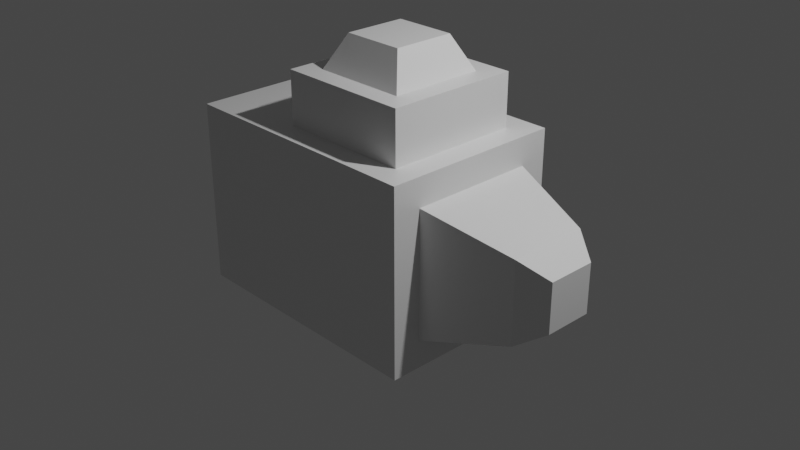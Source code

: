 # Source: Insetting.blend  (saved by Blender 2.90.8; exported with 4.5.12 LTS)
import bpy
from mathutils import Matrix  # noqa: F401  (used for matrix-valued properties, if any)

bpy.ops.wm.read_factory_settings(use_empty=True)
scene = bpy.context.scene
scene.name = 'Scene'

# ---- collections
col_collection = bpy.data.collections.new('Collection'); scene.collection.children.link(col_collection)

# ---- materials (node trees are filled in below, after node groups)
mat_material = bpy.data.materials.new('Material')
mat_material.alpha_threshold = 0.0
mat_material.use_transparent_shadow = False
mat_material.line_color = (0.0, 0.0, 0.0, 1.0)

# ---- material node trees
mat_material.use_nodes = True; mat_material.node_tree.nodes.clear()
_N = mat_material.node_tree.nodes; _L = mat_material.node_tree.links
n0 = _N.new('ShaderNodeOutputMaterial'); n0.name = 'Material Output'; n0.location = (300, 300)
n1 = _N.new('ShaderNodeBsdfPrincipled'); n1.name = 'Principled BSDF'; n1.location = (10, 300)
n1.distribution = 'GGX'
n1.subsurface_method = 'BURLEY'
n1.inputs[2].default_value = 0.4
n1.inputs[3].default_value = 1.45
n1.inputs[27].default_value = (0.0, 0.0, 0.0, 1.0)
n1.inputs[28].default_value = 1.0
_L.new(n1.outputs[0], n0.inputs[0])
n0.is_active_output = True

# ---- world
world_world = bpy.data.worlds.new('World'); scene.world = world_world
world_world.use_nodes = True; world_world.node_tree.nodes.clear()
_N = world_world.node_tree.nodes; _L = world_world.node_tree.links
n0 = _N.new('ShaderNodeOutputWorld'); n0.name = 'World Output'; n0.location = (300, 300)
n1 = _N.new('ShaderNodeBackground'); n1.name = 'Background'; n1.location = (10, 300)
n1.inputs[0].default_value = (0.05088, 0.05088, 0.05088, 1.0)
_L.new(n1.outputs[0], n0.inputs[0])
n0.is_active_output = True
world_world.color = (0.05088, 0.05088, 0.05088)
world_world.use_sun_shadow = False
world_world.sun_shadow_jitter_overblur = 0.0

# ---- cameras
cam_camera = bpy.data.cameras.new('Camera')
cam_camera.clip_end = 100.0
cam_camera.ortho_scale = 7.314

# ---- lights
light_light = bpy.data.lights.new('Light', 'POINT')
light_light.transmission_factor = 0.0
light_light.energy = 1000.0
light_light.shadow_soft_size = 0.1
light_light.shadow_maximum_resolution = 0.006
light_light.use_absolute_resolution = True

# ---- meshes
me_cube = bpy.data.meshes.new('Cube')
me_cube.from_pydata([(1.0, 0.6919, 0.6919), (1.0, 0.6919, -0.6919), (1.0, -0.6919, 0.6919), (1.0, -0.6919, -0.6919), (-1.0, 1.0, 1.0), (-1.0, 1.0, -1.0), (-1.0, -1.0, 1.0), (-1.0, -1.0, -1.0), (1.0, -1.0, 1.0), (-1.0, -1.0, 1.0), (1.0, 1.0, 1.0), (-1.0, 1.0, 1.0), (0.7332, -0.7332, 1.0), (-0.7332, -0.7332, 1.0), (0.7332, 0.7332, 1.0), (-0.7332, 0.7332, 1.0), (0.7332, -0.7332, 1.572), (-0.7332, -0.7332, 1.572), (0.7332, 0.7332, 1.572), (-0.7332, 0.7332, 1.572), (0.5153, -0.5153, 1.572), (-0.5153, -0.5153, 1.572), (0.5153, 0.5153, 1.572), (-0.5153, 0.5153, 1.572), (0.3349, -0.3349, 1.936), (-0.3349, -0.3349, 1.936), (0.3349, 0.3349, 1.936), (-0.3349, 0.3349, 1.936), (1.0, 1.0, 1.0), (1.0, 1.0, -1.0), (1.0, -1.0, 1.0), (1.0, -1.0, -1.0), (2.204, 0.2643, 0.2643), (2.204, 0.2643, -0.2643), (2.204, -0.2643, 0.2643), (2.204, -0.2643, -0.2643), (1.926, 0.441, 0.441), (1.926, 0.441, -0.441), (1.926, -0.441, 0.441), (1.926, -0.441, -0.441), (-0.3266, -0.4608, 1.682), (0.3266, -0.4608, 1.682), (0.2552, -0.3894, 1.827), (-0.2552, -0.3894, 1.827), (0.2123, 0.2123, 1.936), (-0.2123, 0.2123, 1.936), (-0.2123, -0.2123, 1.936), (0.2123, -0.2123, 1.936), (0.3266, 0.4608, 1.682), (-0.3266, 0.4608, 1.682), (-0.2552, 0.3894, 1.827), (0.2552, 0.3894, 1.827), (0.4608, -0.3266, 1.682), (0.4608, 0.3266, 1.682), (0.3894, 0.2552, 1.827), (0.3894, -0.2552, 1.827), (-0.4608, 0.3266, 1.682), (-0.4608, -0.3266, 1.682), (-0.3894, -0.2552, 1.827), (-0.3894, 0.2552, 1.827), (-1.0, 1.0, -1.0), (-1.0, -1.0, -1.0), (-1.0, -1.0, 1.0), (-1.0, 1.0, 1.0), (-1.0, -0.5518, -0.5518), (-1.0, -0.5518, 0.5518), (-1.0, 0.5518, 0.5518), (-1.0, 0.5518, -0.5518), (-1.813, 1.0, -1.0), (-1.813, -1.0, -1.0), (-1.813, -1.0, 1.0), (-1.813, 1.0, 1.0), (-1.813, -0.5518, -0.5518), (-1.813, -0.5518, 0.5518), (-1.813, 0.5518, -0.5518), (-1.813, 0.5518, 0.5518)], [], [(28, 4, 11, 10), (31, 30, 6, 7), (5, 7, 61, 60), (5, 29, 31, 7), (0, 2, 38, 36), (5, 4, 28, 29), (11, 9, 13, 15), (6, 30, 8, 9), (4, 6, 9, 11), (30, 28, 10, 8), (14, 15, 19, 18), (9, 8, 12, 13), (10, 11, 15, 14), (8, 10, 14, 12), (19, 17, 21, 23), (12, 14, 18, 16), (15, 13, 17, 19), (13, 12, 16, 17), (40, 41, 42, 43), (17, 16, 20, 21), (18, 19, 23, 22), (16, 18, 22, 20), (44, 45, 46, 47), (48, 49, 50, 51), (52, 53, 54, 55), (56, 57, 58, 59), (0, 1, 29, 28), (3, 2, 30, 31), (2, 0, 28, 30), (1, 3, 31, 29), (33, 32, 34, 35), (1, 0, 36, 37), (3, 1, 37, 39), (2, 3, 39, 38), (32, 33, 37, 36), (35, 34, 38, 39), (34, 32, 36, 38), (33, 35, 39, 37), (21, 20, 41, 40), (20, 24, 42, 41), (24, 25, 43, 42), (25, 21, 40, 43), (26, 27, 45, 44), (27, 25, 46, 45), (25, 24, 47, 46), (24, 26, 44, 47), (22, 23, 49, 48), (23, 27, 50, 49), (27, 26, 51, 50), (26, 22, 48, 51), (20, 22, 53, 52), (22, 26, 54, 53), (26, 24, 55, 54), (24, 20, 52, 55), (23, 21, 57, 56), (21, 25, 58, 57), (25, 27, 59, 58), (27, 23, 56, 59), (64, 65, 66, 67), (6, 4, 63, 62), (4, 5, 60, 63), (7, 6, 62, 61), (64, 67, 74, 72), (60, 61, 69, 68), (67, 66, 75, 74), (63, 60, 68, 71), (69, 70, 73, 72), (70, 71, 75, 73), (71, 68, 74, 75), (68, 69, 72, 74), (62, 63, 71, 70), (61, 62, 70, 69), (66, 65, 73, 75), (65, 64, 72, 73)])
_uv = me_cube.uv_layers.new(name='UVMap')
_uv.uv.foreach_set('vector', [0.625, 0.5, 0.625, 0.25, 0.625, 0.25, 0.625, 0.5, 0.375, 0.75, 0.625, 0.75, 0.625, 1.0, 0.375, 1.0, 0.125, 0.5, 0.125, 0.75, 0.125, 0.75, 0.125, 0.5, 0.125, 0.5, 0.375, 0.5, 0.375, 0.75, 0.125, 0.75, 0.5865, 0.5385, 0.5865, 0.7115, 0.5865, 0.7115, 0.5865, 0.5385, 0.375, 0.25, 0.625, 0.25, 0.625, 0.5, 0.375, 0.5, 0.625, 0.25, 0.625, 0.0, 0.625, 0.0, 0.625, 0.25, 0.625, 1.0, 0.625, 0.75, 0.625, 0.75, 0.625, 1.0, 0.625, 0.25, 0.625, 0.0, 0.625, 0.0, 0.625, 0.25, 0.625, 0.75, 0.625, 0.5, 0.625, 0.5, 0.625, 0.75, 0.625, 0.5, 0.625, 0.25, 0.625, 0.25, 0.625, 0.5, 0.625, 1.0, 0.625, 0.75, 0.625, 0.75, 0.625, 1.0, 0.625, 0.5, 0.625, 0.25, 0.625, 0.25, 0.625, 0.5, 0.625, 0.75, 0.625, 0.5, 0.625, 0.5, 0.625, 0.75, 0.625, 0.25, 0.625, 0.0, 0.625, 0.0, 0.625, 0.25, 0.625, 0.75, 0.625, 0.5, 0.625, 0.5, 0.625, 0.75, 0.625, 0.25, 0.625, 0.0, 0.625, 0.0, 0.625, 0.25, 0.625, 1.0, 0.625, 0.75, 0.625, 0.75, 0.625, 1.0, 0.625, 0.9639, 0.625, 0.7861, 0.625, 0.7907, 0.625, 0.9593, 0.625, 1.0, 0.625, 0.75, 0.625, 0.75, 0.625, 1.0, 0.625, 0.5, 0.625, 0.25, 0.625, 0.25, 0.625, 0.5, 0.625, 0.75, 0.625, 0.5, 0.625, 0.5, 0.625, 0.75, 0.6708, 0.5458, 0.8292, 0.5458, 0.8292, 0.7042, 0.6708, 0.7042, 0.625, 0.4639, 0.625, 0.2861, 0.625, 0.2907, 0.625, 0.4593, 0.625, 0.7139, 0.625, 0.5361, 0.625, 0.5407, 0.625, 0.7093, 0.625, 0.2139, 0.625, 0.03608, 0.625, 0.04071, 0.625, 0.2093, 0.5865, 0.5385, 0.4135, 0.5385, 0.375, 0.5, 0.625, 0.5, 0.4135, 0.7115, 0.5865, 0.7115, 0.625, 0.75, 0.375, 0.75, 0.5865, 0.7115, 0.5865, 0.5385, 0.625, 0.5, 0.625, 0.75, 0.4135, 0.5385, 0.4135, 0.7115, 0.375, 0.75, 0.375, 0.5, 0.4482, 0.5732, 0.5518, 0.5732, 0.5518, 0.6768, 0.4482, 0.6768, 0.4135, 0.5385, 0.5865, 0.5385, 0.5865, 0.5385, 0.4135, 0.5385, 0.4135, 0.7115, 0.4135, 0.5385, 0.4135, 0.5385, 0.4135, 0.7115, 0.5865, 0.7115, 0.4135, 0.7115, 0.4135, 0.7115, 0.5865, 0.7115, 0.5518, 0.5732, 0.4482, 0.5732, 0.4135, 0.5385, 0.5865, 0.5385, 0.4482, 0.6768, 0.5518, 0.6768, 0.5865, 0.7115, 0.4135, 0.7115, 0.5518, 0.6768, 0.5518, 0.5732, 0.5865, 0.5385, 0.5865, 0.7115, 0.4482, 0.5732, 0.4482, 0.6768, 0.4135, 0.7115, 0.4135, 0.5385, 0.625, 1.0, 0.625, 0.75, 0.625, 0.7861, 0.625, 0.9639, 0.625, 0.75, 0.625, 0.75, 0.625, 0.7907, 0.625, 0.7861, 0.625, 0.75, 0.625, 1.0, 0.625, 0.9593, 0.625, 0.7907, 0.625, 1.0, 0.625, 1.0, 0.625, 0.9639, 0.625, 0.9593, 0.625, 0.5, 0.875, 0.5, 0.8292, 0.5458, 0.6708, 0.5458, 0.875, 0.5, 0.875, 0.75, 0.8292, 0.7042, 0.8292, 0.5458, 0.875, 0.75, 0.625, 0.75, 0.6708, 0.7042, 0.8292, 0.7042, 0.625, 0.75, 0.625, 0.5, 0.6708, 0.5458, 0.6708, 0.7042, 0.625, 0.5, 0.625, 0.25, 0.625, 0.2861, 0.625, 0.4639, 0.625, 0.25, 0.625, 0.25, 0.625, 0.2907, 0.625, 0.2861, 0.625, 0.25, 0.625, 0.5, 0.625, 0.4593, 0.625, 0.2907, 0.625, 0.5, 0.625, 0.5, 0.625, 0.4639, 0.625, 0.4593, 0.625, 0.75, 0.625, 0.5, 0.625, 0.5361, 0.625, 0.7139, 0.625, 0.5, 0.625, 0.5, 0.625, 0.5407, 0.625, 0.5361, 0.625, 0.5, 0.625, 0.75, 0.625, 0.7093, 0.625, 0.5407, 0.625, 0.75, 0.625, 0.75, 0.625, 0.7139, 0.625, 0.7093, 0.625, 0.25, 0.625, 0.0, 0.625, 0.03608, 0.625, 0.2139, 0.625, 0.0, 0.625, 0.0, 0.625, 0.04071, 0.625, 0.03608, 0.625, 0.0, 0.625, 0.25, 0.625, 0.2093, 0.625, 0.04071, 0.625, 0.25, 0.625, 0.25, 0.625, 0.2139, 0.625, 0.2093, 0.431, 0.05602, 0.569, 0.05602, 0.569, 0.194, 0.431, 0.194, 0.625, 0.0, 0.625, 0.25, 0.625, 0.25, 0.625, 0.0, 0.625, 0.25, 0.375, 0.25, 0.375, 0.25, 0.625, 0.25, 0.375, 1.0, 0.625, 1.0, 0.625, 1.0, 0.375, 1.0, 0.431, 0.05602, 0.431, 0.194, 0.431, 0.194, 0.431, 0.05602, 0.125, 0.5, 0.125, 0.75, 0.125, 0.75, 0.125, 0.5, 0.431, 0.194, 0.569, 0.194, 0.569, 0.194, 0.431, 0.194, 0.625, 0.25, 0.375, 0.25, 0.375, 0.25, 0.625, 0.25, 0.375, 0.0, 0.625, 0.0, 0.569, 0.05602, 0.431, 0.05602, 0.625, 0.0, 0.625, 0.25, 0.569, 0.194, 0.569, 0.05602, 0.625, 0.25, 0.375, 0.25, 0.431, 0.194, 0.569, 0.194, 0.375, 0.25, 0.375, 0.0, 0.431, 0.05602, 0.431, 0.194, 0.625, 0.0, 0.625, 0.25, 0.625, 0.25, 0.625, 0.0, 0.375, 1.0, 0.625, 1.0, 0.625, 1.0, 0.375, 1.0, 0.569, 0.194, 0.569, 0.05602, 0.569, 0.05602, 0.569, 0.194, 0.569, 0.05602, 0.431, 0.05602, 0.431, 0.05602, 0.569, 0.05602])
me_cube.materials.append(mat_material)
me_cube.use_remesh_preserve_volume = False
me_cube.use_remesh_preserve_attributes = False
me_cube.use_mirror_vertex_groups = False
me_cube.update()

# ---- objects
ob_cube = bpy.data.objects.new('Cube', me_cube)
ob_light = bpy.data.objects.new('Light', light_light)
ob_camera = bpy.data.objects.new('Camera', cam_camera)

# ---- transforms, parenting, visibility, modifiers, constraints
ob_cube.location = (0.0, 0.0, 0.0)
ob_cube.lock_rotations_4d = False
ob_cube.empty_display_type = 'ARROWS'
ob_cube.lineart.crease_threshold = 0.0
ob_light.location = (4.076, 1.005, 5.904)
ob_light.rotation_euler = (0.6503, 0.05522, 1.866)
ob_light.lock_rotations_4d = False
ob_light.empty_display_type = 'ARROWS'
ob_light.color = (0.0, 0.0, 0.0, 0.0)
ob_light.lineart.crease_threshold = 0.0
ob_camera.location = (7.359, -6.926, 4.958)
ob_camera.rotation_euler = (1.109, 0.0, 0.8149)
ob_camera.lock_rotations_4d = False
ob_camera.empty_display_type = 'ARROWS'
ob_camera.color = (0.0, 0.0, 0.0, 0.0)
ob_camera.display_type = 'WIRE'
ob_camera.lineart.crease_threshold = 0.0

# ---- collection membership
col_collection.objects.link(ob_cube)
col_collection.objects.link(ob_light)
col_collection.objects.link(ob_camera)

# ---- scene / render settings (as saved in the file)
scene.camera = ob_camera
scene.frame_start = 1; scene.frame_end = 250; scene.frame_set(1)
scene.render.engine = 'BLENDER_EEVEE_NEXT'
scene.cycles.use_denoising = False
scene.cycles.samples = 128
scene.cycles.sampling_pattern = 'TABULATED_SOBOL'
scene.cycles.use_adaptive_sampling = False
scene.cycles.use_light_tree = False
scene.view_settings.view_transform = 'Filmic'
bpy.context.view_layer.update()
